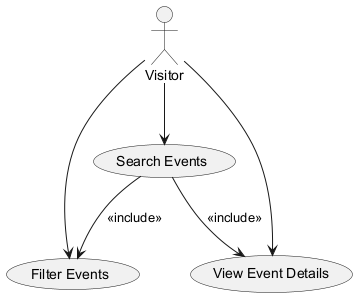

The diagram above was rendered by PlantUML. Its source (embedded in the PNG):
@startuml
actor Visitor

usecase "Search Events" as UC1
usecase "Filter Events" as UC2
usecase "View Event Details" as UC3

Visitor --> UC1
Visitor --> UC2
Visitor --> UC3

UC1 --> UC2 : <<include>>
UC1 --> UC3 : <<include>>

@enduml